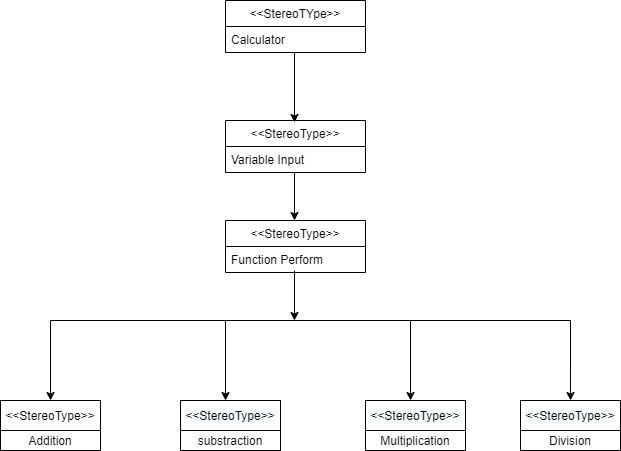

The diagram above was exported from draw.io. Its source (the exported page's mxGraphModel, read from the mxfile embedded in the PNG):
<mxGraphModel dx="1102" dy="614" grid="1" gridSize="10" guides="1" tooltips="1" connect="1" arrows="1" fold="1" page="1" pageScale="1" pageWidth="850" pageHeight="1100" math="0" shadow="0">
  <root>
    <mxCell id="0" />
    <mxCell id="1" parent="0" />
    <mxCell id="MMJiFbQN3CJ4rtyKCY6--3" value="&lt;&lt;StereoTYpe&gt;&gt;" style="swimlane;fontStyle=0;childLayout=stackLayout;horizontal=1;startSize=26;fillColor=none;horizontalStack=0;resizeParent=1;resizeParentMax=0;resizeLast=0;collapsible=1;marginBottom=0;" vertex="1" parent="1">
      <mxGeometry x="355" y="70" width="140" height="52" as="geometry" />
    </mxCell>
    <mxCell id="MMJiFbQN3CJ4rtyKCY6--4" value="Calculator" style="text;strokeColor=none;fillColor=none;align=left;verticalAlign=top;spacingLeft=4;spacingRight=4;overflow=hidden;rotatable=0;points=[[0,0.5],[1,0.5]];portConstraint=eastwest;" vertex="1" parent="MMJiFbQN3CJ4rtyKCY6--3">
      <mxGeometry y="26" width="140" height="26" as="geometry" />
    </mxCell>
    <mxCell id="MMJiFbQN3CJ4rtyKCY6--8" value="" style="endArrow=classic;html=1;" edge="1" parent="1">
      <mxGeometry width="50" height="50" relative="1" as="geometry">
        <mxPoint x="424" y="122" as="sourcePoint" />
        <mxPoint x="424" y="192" as="targetPoint" />
      </mxGeometry>
    </mxCell>
    <mxCell id="MMJiFbQN3CJ4rtyKCY6--9" value="&lt;&lt;StereoType&gt;&gt;" style="swimlane;fontStyle=0;childLayout=stackLayout;horizontal=1;startSize=26;fillColor=none;horizontalStack=0;resizeParent=1;resizeParentMax=0;resizeLast=0;collapsible=1;marginBottom=0;" vertex="1" parent="1">
      <mxGeometry x="355" y="190" width="140" height="52" as="geometry" />
    </mxCell>
    <mxCell id="MMJiFbQN3CJ4rtyKCY6--10" value="Variable Input" style="text;strokeColor=none;fillColor=none;align=left;verticalAlign=top;spacingLeft=4;spacingRight=4;overflow=hidden;rotatable=0;points=[[0,0.5],[1,0.5]];portConstraint=eastwest;" vertex="1" parent="MMJiFbQN3CJ4rtyKCY6--9">
      <mxGeometry y="26" width="140" height="26" as="geometry" />
    </mxCell>
    <mxCell id="MMJiFbQN3CJ4rtyKCY6--13" value="" style="endArrow=classic;html=1;" edge="1" parent="1">
      <mxGeometry width="50" height="50" relative="1" as="geometry">
        <mxPoint x="424" y="242" as="sourcePoint" />
        <mxPoint x="424" y="290" as="targetPoint" />
      </mxGeometry>
    </mxCell>
    <mxCell id="MMJiFbQN3CJ4rtyKCY6--14" value="&lt;&lt;StereoType&gt;&gt;" style="swimlane;fontStyle=0;childLayout=stackLayout;horizontal=1;startSize=26;fillColor=none;horizontalStack=0;resizeParent=1;resizeParentMax=0;resizeLast=0;collapsible=1;marginBottom=0;" vertex="1" parent="1">
      <mxGeometry x="355" y="290" width="140" height="52" as="geometry" />
    </mxCell>
    <mxCell id="MMJiFbQN3CJ4rtyKCY6--15" value="Function Perform" style="text;strokeColor=none;fillColor=none;align=left;verticalAlign=top;spacingLeft=4;spacingRight=4;overflow=hidden;rotatable=0;points=[[0,0.5],[1,0.5]];portConstraint=eastwest;" vertex="1" parent="MMJiFbQN3CJ4rtyKCY6--14">
      <mxGeometry y="26" width="140" height="26" as="geometry" />
    </mxCell>
    <mxCell id="MMJiFbQN3CJ4rtyKCY6--18" value="" style="endArrow=classic;html=1;" edge="1" parent="1">
      <mxGeometry width="50" height="50" relative="1" as="geometry">
        <mxPoint x="424" y="340" as="sourcePoint" />
        <mxPoint x="424" y="390" as="targetPoint" />
      </mxGeometry>
    </mxCell>
    <mxCell id="MMJiFbQN3CJ4rtyKCY6--19" value="" style="endArrow=none;html=1;" edge="1" parent="1">
      <mxGeometry width="50" height="50" relative="1" as="geometry">
        <mxPoint x="700" y="390" as="sourcePoint" />
        <mxPoint x="180" y="390" as="targetPoint" />
      </mxGeometry>
    </mxCell>
    <mxCell id="MMJiFbQN3CJ4rtyKCY6--20" value="" style="endArrow=classic;html=1;" edge="1" parent="1">
      <mxGeometry width="50" height="50" relative="1" as="geometry">
        <mxPoint x="180" y="390" as="sourcePoint" />
        <mxPoint x="180" y="470" as="targetPoint" />
      </mxGeometry>
    </mxCell>
    <mxCell id="MMJiFbQN3CJ4rtyKCY6--21" value="" style="endArrow=classic;html=1;" edge="1" parent="1">
      <mxGeometry width="50" height="50" relative="1" as="geometry">
        <mxPoint x="355" y="390" as="sourcePoint" />
        <mxPoint x="355" y="470" as="targetPoint" />
      </mxGeometry>
    </mxCell>
    <mxCell id="MMJiFbQN3CJ4rtyKCY6--22" value="" style="endArrow=classic;html=1;" edge="1" parent="1">
      <mxGeometry width="50" height="50" relative="1" as="geometry">
        <mxPoint x="540" y="390" as="sourcePoint" />
        <mxPoint x="540" y="470" as="targetPoint" />
      </mxGeometry>
    </mxCell>
    <mxCell id="MMJiFbQN3CJ4rtyKCY6--23" value="" style="endArrow=classic;html=1;" edge="1" parent="1">
      <mxGeometry width="50" height="50" relative="1" as="geometry">
        <mxPoint x="700" y="390" as="sourcePoint" />
        <mxPoint x="700" y="470" as="targetPoint" />
        <Array as="points">
          <mxPoint x="700" y="450" />
        </Array>
      </mxGeometry>
    </mxCell>
    <mxCell id="MMJiFbQN3CJ4rtyKCY6--25" value="&amp;lt;&amp;lt;StereoType&amp;gt;&amp;gt;" style="rounded=0;whiteSpace=wrap;html=1;" vertex="1" parent="1">
      <mxGeometry x="130" y="470" width="100" height="30" as="geometry" />
    </mxCell>
    <mxCell id="MMJiFbQN3CJ4rtyKCY6--26" value="&#10;&#10;&lt;span style=&quot;color: rgb(0, 0, 0); font-family: helvetica; font-size: 12px; font-style: normal; font-weight: 400; letter-spacing: normal; text-align: center; text-indent: 0px; text-transform: none; word-spacing: 0px; background-color: rgb(248, 249, 250); display: inline; float: none;&quot;&gt;&amp;lt;&amp;lt;StereoType&amp;gt;&amp;gt;&lt;/span&gt;&#10;&#10;" style="rounded=0;whiteSpace=wrap;html=1;" vertex="1" parent="1">
      <mxGeometry x="310" y="470" width="100" height="30" as="geometry" />
    </mxCell>
    <mxCell id="MMJiFbQN3CJ4rtyKCY6--27" value="&#10;&#10;&lt;span style=&quot;color: rgb(0, 0, 0); font-family: helvetica; font-size: 12px; font-style: normal; font-weight: 400; letter-spacing: normal; text-align: center; text-indent: 0px; text-transform: none; word-spacing: 0px; background-color: rgb(248, 249, 250); display: inline; float: none;&quot;&gt;&amp;lt;&amp;lt;StereoType&amp;gt;&amp;gt;&lt;/span&gt;&#10;&#10;" style="rounded=0;whiteSpace=wrap;html=1;" vertex="1" parent="1">
      <mxGeometry x="495" y="470" width="100" height="30" as="geometry" />
    </mxCell>
    <mxCell id="MMJiFbQN3CJ4rtyKCY6--28" value="&#10;&#10;&lt;span style=&quot;color: rgb(0, 0, 0); font-family: helvetica; font-size: 12px; font-style: normal; font-weight: 400; letter-spacing: normal; text-align: center; text-indent: 0px; text-transform: none; word-spacing: 0px; background-color: rgb(248, 249, 250); display: inline; float: none;&quot;&gt;&amp;lt;&amp;lt;StereoType&amp;gt;&amp;gt;&lt;/span&gt;&#10;&#10;" style="rounded=0;whiteSpace=wrap;html=1;" vertex="1" parent="1">
      <mxGeometry x="650" y="470" width="100" height="30" as="geometry" />
    </mxCell>
    <mxCell id="MMJiFbQN3CJ4rtyKCY6--29" value="Addition" style="rounded=0;whiteSpace=wrap;html=1;" vertex="1" parent="1">
      <mxGeometry x="130" y="500" width="100" height="20" as="geometry" />
    </mxCell>
    <mxCell id="MMJiFbQN3CJ4rtyKCY6--30" value="substraction" style="rounded=0;whiteSpace=wrap;html=1;" vertex="1" parent="1">
      <mxGeometry x="310" y="500" width="100" height="20" as="geometry" />
    </mxCell>
    <mxCell id="MMJiFbQN3CJ4rtyKCY6--31" value="Multiplication" style="rounded=0;whiteSpace=wrap;html=1;" vertex="1" parent="1">
      <mxGeometry x="495" y="500" width="100" height="20" as="geometry" />
    </mxCell>
    <mxCell id="MMJiFbQN3CJ4rtyKCY6--32" value="Division" style="rounded=0;whiteSpace=wrap;html=1;" vertex="1" parent="1">
      <mxGeometry x="650" y="500" width="100" height="20" as="geometry" />
    </mxCell>
  </root>
</mxGraphModel>